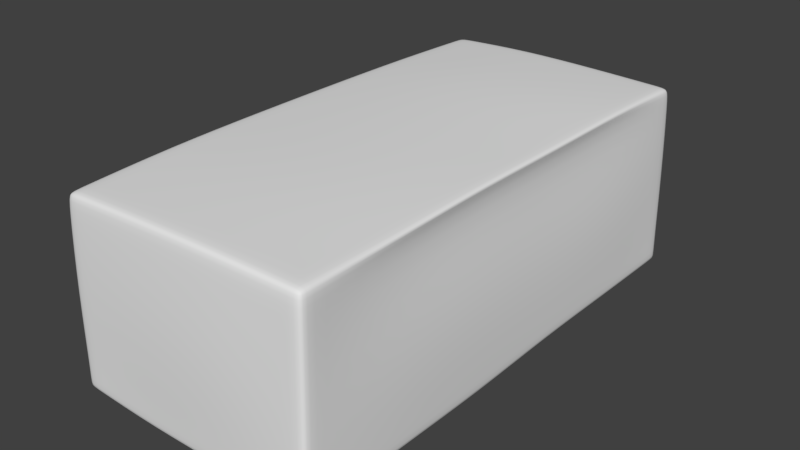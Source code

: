 # Source: MudBrick.blend  (saved by Blender 2.79.0; exported with 4.5.12 LTS)
import bpy
from mathutils import Matrix  # noqa: F401  (used for matrix-valued properties, if any)

bpy.ops.wm.read_factory_settings(use_empty=True)
scene = bpy.context.scene
scene.name = 'Scene'

# ---- collections
col_collection_1 = bpy.data.collections.new('Collection 1'); scene.collection.children.link(col_collection_1)

# ---- world
world_world = bpy.data.worlds.new('World'); scene.world = world_world
world_world.color = (0.05088, 0.05088, 0.05088)
world_world.use_sun_shadow = False
world_world.sun_shadow_jitter_overblur = 0.0
world_world.cycles.sampling_method = 'MANUAL'

# ---- meshes
me_cube_002 = bpy.data.meshes.new('Cube.002')
me_cube_002.from_pydata([(-1.038, -1.05, 0.03312), (-1.011, -1.032, 1.44), (-1.038, 1.05, 0.0207), (-1.011, 1.023, 1.44), (1.029, -1.05, 0.004139), (1.009, -1.018, 1.457), (1.05, 1.033, 0.008279), (1.015, 1.018, 1.446), (-1.027, -1.048, 0.75), (-1.027, 1.037, 0.7604), (1.022, 1.048, 0.7448), (1.022, -1.032, 0.7344), (-1.05, 0.6238, 0.0207), (-1.05, 0.21, 0.01656), (-1.05, -0.2121, 0.02484), (-1.05, -0.6217, 0.008279), (-1.027, -0.6164, 1.473), (-1.027, -0.2092, 1.478), (-1.027, 0.225, 1.473), (-1.027, 0.6133, 1.462), (1.05, -0.6176, 0.02484), (1.05, -0.21, 0.0), (1.05, 0.21, 0.02898), (1.05, 0.63, 0.01242), (1.036, 0.6565, 1.473), (1.036, 0.2196, 1.467), (1.036, -0.193, 1.484), (1.036, -0.6137, 1.462), (1.065, 0.6302, 0.75), (1.061, 0.2107, 0.75), (1.065, -0.2076, 0.7543), (1.065, -0.6276, 0.7458), (-1.063, -0.6325, 0.7543), (-1.048, -0.2096, 0.75), (-1.071, 0.204, 0.7543), (-1.076, 0.623, 0.7458), (0.3541, 1.05, 0.02484), (-0.3624, 1.05, 0.02484), (-0.3336, 1.031, 1.467), (0.3379, 1.031, 1.457), (-0.35, -1.05, 0.0), (0.3417, -1.05, 0.0207), (0.3649, -1.032, 1.478), (-0.3228, -1.032, 1.467), (0.3483, -1.061, 0.7457), (-0.3507, -1.059, 0.7544), (-0.3518, 1.061, 0.7457), (0.3463, 1.061, 0.7587), (-0.339, 0.6187, 1.505), (0.3487, 0.6187, 1.505), (-0.339, 0.2061, 1.505), (0.3487, 0.2061, 1.505), (-0.339, -0.2065, 1.505), (0.3487, -0.2065, 1.505), (-0.339, -0.6191, 1.505), (0.3487, -0.6191, 1.505), (0.35, 0.63, 0.0), (-0.35, 0.63, 0.0), (0.35, 0.21, 0.0), (-0.35, 0.21, 0.0), (0.35, -0.21, 0.0), (-0.35, -0.21, 0.0), (0.35, -0.63, 0.0), (-0.35, -0.63, 0.0), (-1.034, 1.046, 0.07269), (1.045, 1.031, 0.0601), (1.025, -1.045, 0.05555), (-1.034, -1.046, 0.08354), (-1.046, -0.6202, 0.06045), (-1.046, -0.2112, 0.07584), (-1.046, 0.2093, 0.06815), (-1.046, 0.6221, 0.07199), (1.046, 0.6279, 0.0643), (1.046, 0.2093, 0.07969), (1.046, -0.2093, 0.05275), (1.046, -0.6163, 0.07584), (-0.3604, 1.046, 0.07584), (0.3527, 1.046, 0.07584), (0.3411, -1.046, 0.07199), (-0.3488, -1.046, 0.05275), (-1.039, -1.009, 0.03073), (1.012, -0.9794, 1.457), (1.024, -0.9935, 0.7359), (-1.012, -0.9919, 1.444), (1.031, -1.008, 0.006126), (-1.029, -1.008, 0.75), (0.3633, -0.9922, 1.481), (-0.3244, -0.9922, 1.471), (-0.35, -1.01, 0.0), (0.3425, -1.01, 0.01871), (-1.035, -1.006, 0.08132), (1.028, -1.004, 0.0575), (-1.012, 0.9887, 1.442), (1.05, 0.9994, 0.008628), (-1.029, 1.003, 0.7596), (-1.039, 1.014, 0.0207), (1.017, 0.9874, 1.448), (1.024, 1.012, 0.7453), (-0.3614, 1.015, 0.02274), (0.3538, 1.015, 0.02274), (0.3388, 0.9965, 1.461), (-0.3341, 0.9965, 1.471), (1.045, 0.997, 0.06045), (-1.035, 1.01, 0.07263), (-1.016, -1.038, 1.355), (-1.016, 1.029, 1.356), (1.02, 1.026, 1.359), (1.016, -1.024, 1.367), (0.9557, 0.6042, 1.388), (0.9557, 0.2021, 1.383), (0.9557, -0.1802, 1.396), (0.9557, -0.569, 1.379), (-1.033, -0.6205, 1.383), (-1.033, -0.2101, 1.388), (-1.033, 0.2241, 1.383), (-1.033, 0.6177, 1.374), (0.3651, -1.038, 1.388), (-0.3268, -1.038, 1.378), (-0.3363, 1.038, 1.378), (0.3412, 1.038, 1.369), (-1.018, -0.9979, 1.357), (1.018, -0.9852, 1.368), (1.022, 0.9944, 1.361), (-1.018, 0.9944, 1.357), (-0.9464, 1.05, 0.02126), (-0.9177, -1.032, 1.444), (-0.9356, -1.049, 0.7506), (-0.9555, 0.6246, 0.0179), (-0.9555, 0.21, 0.01432), (-0.9555, -0.2118, 0.02148), (-0.9555, -0.6228, 0.007161), (-0.9191, 1.024, 1.444), (-0.9447, -1.05, 0.02864), (-0.9358, 1.041, 0.7585), (-0.9339, 0.6141, 1.468), (-0.9339, 0.2224, 1.477), (-0.9339, -0.2088, 1.482), (-0.9339, -0.6168, 1.477), (-0.9426, 1.046, 0.07312), (-0.9411, -1.046, 0.07938), (-0.9458, -1.009, 0.02658), (-0.9192, -0.9919, 1.447), (-0.9472, 1.014, 0.02097), (-0.9204, 0.9897, 1.446), (-0.9244, 1.03, 1.359), (-0.9231, -1.038, 1.358), (0.9249, 1.02, 1.447), (0.938, -1.05, 0.006338), (0.9321, 1.049, 0.7467), (0.9451, 0.6515, 1.477), (0.9451, 0.2178, 1.472), (0.9451, -0.1948, 1.486), (0.9451, -0.6145, 1.468), (0.9576, 1.036, 0.01048), (0.9238, -1.02, 1.459), (0.9324, -1.036, 0.7359), (0.957, 0.63, 0.01077), (0.957, 0.21, 0.02513), (0.957, -0.21, 0.0), (0.957, -0.6192, 0.02154), (0.9346, -1.046, 0.05774), (0.9528, 1.033, 0.06219), (0.9259, -0.9811, 1.46), (0.9398, -1.009, 0.007797), (0.9266, 0.9886, 1.45), (0.9575, 1.001, 0.0105), (0.9292, -1.026, 1.37), (0.9302, 1.027, 1.36)], [], [(123, 92, 3, 105), (167, 146, 7, 106), (121, 81, 5, 107), (145, 125, 1, 104), (163, 84, 4, 147), (141, 83, 1, 125), (139, 126, 8, 67), (91, 82, 11, 66), (161, 148, 10, 65), (103, 94, 9, 64), (90, 85, 32, 68), (68, 32, 33, 69), (69, 33, 34, 70), (70, 34, 35, 71), (102, 97, 28, 72), (72, 28, 29, 73), (73, 29, 30, 74), (74, 30, 31, 75), (143, 92, 19, 134), (134, 19, 18, 135), (135, 18, 17, 136), (136, 17, 16, 137), (165, 93, 23, 156), (156, 23, 22, 157), (157, 22, 21, 158), (158, 21, 20, 159), (122, 96, 24, 108), (108, 24, 25, 109), (109, 25, 26, 110), (110, 26, 27, 111), (120, 83, 16, 112), (112, 16, 17, 113), (113, 17, 18, 114), (114, 18, 19, 115), (129, 61, 63, 130), (61, 60, 62, 63), (128, 59, 61, 129), (59, 58, 60, 61), (127, 57, 59, 128), (57, 56, 58, 59), (142, 98, 57, 127), (98, 99, 56, 57), (151, 53, 55, 152), (53, 52, 54, 55), (150, 51, 53, 151), (51, 50, 52, 53), (149, 49, 51, 150), (49, 48, 50, 51), (164, 100, 49, 149), (100, 101, 48, 49), (138, 133, 46, 76), (76, 46, 47, 77), (160, 155, 44, 78), (78, 44, 45, 79), (162, 86, 42, 154), (86, 87, 43, 42), (140, 88, 40, 132), (88, 89, 41, 40), (166, 154, 42, 116), (116, 42, 43, 117), (144, 131, 38, 118), (118, 38, 39, 119), (41, 78, 79, 40), (147, 160, 78, 41), (37, 76, 77, 36), (124, 138, 76, 37), (21, 74, 75, 20), (22, 73, 74, 21), (23, 72, 73, 22), (93, 102, 72, 23), (13, 70, 71, 12), (14, 69, 70, 13), (15, 68, 69, 14), (80, 90, 68, 15), (95, 103, 64, 2), (153, 161, 65, 6), (84, 91, 66, 4), (132, 139, 67, 0), (20, 75, 91, 84), (0, 67, 90, 80), (63, 62, 89, 88), (130, 63, 88, 140), (55, 54, 87, 86), (152, 55, 86, 162), (104, 1, 83, 120), (67, 8, 85, 90), (75, 31, 82, 91), (137, 16, 83, 141), (159, 20, 84, 163), (111, 27, 81, 121), (12, 71, 103, 95), (6, 65, 102, 93), (39, 38, 101, 100), (146, 39, 100, 164), (37, 36, 99, 98), (124, 37, 98, 142), (106, 7, 96, 122), (153, 6, 93, 165), (131, 3, 92, 143), (65, 10, 97, 102), (71, 35, 94, 103), (115, 19, 92, 123), (35, 115, 123, 94), (10, 106, 122, 97), (31, 111, 121, 82), (8, 104, 120, 85), (46, 118, 119, 47), (133, 144, 118, 46), (44, 116, 117, 45), (155, 166, 116, 44), (34, 114, 115, 35), (33, 113, 114, 34), (32, 112, 113, 33), (85, 120, 112, 32), (30, 110, 111, 31), (29, 109, 110, 30), (28, 108, 109, 29), (97, 122, 108, 28), (126, 145, 104, 8), (82, 121, 107, 11), (148, 167, 106, 10), (94, 123, 105, 9), (45, 117, 145, 126), (9, 105, 144, 133), (38, 131, 143, 101), (2, 124, 142, 95), (54, 137, 141, 87), (15, 130, 140, 80), (40, 79, 139, 132), (2, 64, 138, 124), (105, 3, 131, 144), (80, 140, 132, 0), (64, 9, 133, 138), (95, 142, 127, 12), (12, 127, 128, 13), (13, 128, 129, 14), (14, 129, 130, 15), (52, 136, 137, 54), (50, 135, 136, 52), (48, 134, 135, 50), (101, 143, 134, 48), (79, 45, 126, 139), (87, 141, 125, 43), (117, 43, 125, 145), (47, 119, 167, 148), (11, 107, 166, 155), (36, 153, 165, 99), (7, 146, 164, 96), (62, 159, 163, 89), (27, 152, 162, 81), (36, 77, 161, 153), (4, 66, 160, 147), (107, 5, 154, 166), (81, 162, 154, 5), (66, 11, 155, 160), (96, 164, 149, 24), (24, 149, 150, 25), (25, 150, 151, 26), (26, 151, 152, 27), (60, 158, 159, 62), (58, 157, 158, 60), (56, 156, 157, 58), (99, 165, 156, 56), (77, 47, 148, 161), (89, 163, 147, 41), (119, 39, 146, 167)])
me_cube_002.polygons.foreach_set('use_smooth', [True] * 166)
_uv = me_cube_002.uv_layers.new(name='UVMap')
_uv.uv.foreach_set('vector', [0.3853, 0.4345, 0.384, 0.419, 0.3903, 0.4193, 0.3916, 0.4347, 0.7868, 0.7298, 0.7858, 0.7139, 0.8021, 0.7141, 0.8032, 0.73, 0.02656, 0.978, 0.02751, 0.9943, 0.02043, 0.9942, 0.01946, 0.9779, 0.4431, 0.6819, 0.4435, 0.6976, 0.4267, 0.6964, 0.4262, 0.6808, 0.3929, 0.4067, 0.4109, 0.4067, 0.4105, 0.4149, 0.3925, 0.4149, 0.4346, 0.007486, 0.4177, 0.007491, 0.418, 0.0002176, 0.4349, 0.0002194, 0.4341, 0.4273, 0.4394, 0.5603, 0.4222, 0.5596, 0.4159, 0.4275, 0.009179, 0.7176, 0.01925, 0.852, 0.01195, 0.8517, 0.001044, 0.7172, 0.8081, 0.9877, 0.7948, 0.8525, 0.8117, 0.8528, 0.8262, 0.988, 0.4069, 0.6897, 0.395, 0.554, 0.4015, 0.5538, 0.414, 0.6896, 0.008864, 0.6929, 0.0158, 0.5604, 0.08669, 0.5592, 0.08503, 0.6962, 0.08503, 0.6962, 0.08669, 0.5592, 0.1663, 0.5588, 0.1658, 0.6922, 0.1658, 0.6922, 0.1663, 0.5588, 0.2443, 0.5574, 0.2488, 0.6927, 0.2488, 0.6927, 0.2443, 0.5574, 0.3231, 0.5581, 0.3303, 0.6909, 0.4043, 0.7205, 0.3976, 0.8563, 0.3252, 0.8562, 0.3315, 0.7208, 0.3315, 0.7208, 0.3252, 0.8562, 0.2463, 0.8557, 0.2488, 0.7233, 0.2488, 0.7233, 0.2463, 0.8557, 0.1675, 0.8559, 0.1662, 0.7174, 0.1662, 0.7174, 0.1675, 0.8559, 0.08852, 0.8538, 0.08582, 0.7215, 0.4348, 0.3682, 0.4182, 0.368, 0.4155, 0.2997, 0.4324, 0.2998, 0.4324, 0.2998, 0.4155, 0.2997, 0.4154, 0.2291, 0.4323, 0.2286, 0.4323, 0.2286, 0.4154, 0.2291, 0.4153, 0.1501, 0.4322, 0.1501, 0.4322, 0.1501, 0.4153, 0.1501, 0.4153, 0.07601, 0.4322, 0.07594, 0.3964, 0.009845, 0.4146, 0.01023, 0.4147, 0.08309, 0.3963, 0.08311, 0.3963, 0.08311, 0.4147, 0.08309, 0.4148, 0.166, 0.3965, 0.166, 0.3965, 0.166, 0.4148, 0.166, 0.4147, 0.249, 0.3964, 0.249, 0.3964, 0.249, 0.4147, 0.249, 0.4148, 0.3296, 0.3964, 0.3299, 0.3867, 0.9791, 0.3853, 0.995, 0.325, 0.9988, 0.325, 0.9825, 0.325, 0.9825, 0.325, 0.9988, 0.2456, 0.9974, 0.2457, 0.9811, 0.2457, 0.9811, 0.2456, 0.9974, 0.1706, 0.9998, 0.1702, 0.9832, 0.1702, 0.9832, 0.1706, 0.9998, 0.09414, 0.9953, 0.09346, 0.9792, 0.02285, 0.4389, 0.02376, 0.4232, 0.09204, 0.4173, 0.0915, 0.4336, 0.0915, 0.4336, 0.09204, 0.4173, 0.1661, 0.4154, 0.1661, 0.4318, 0.1661, 0.4318, 0.1661, 0.4154, 0.245, 0.4154, 0.2451, 0.4317, 0.2451, 0.4317, 0.245, 0.4154, 0.3156, 0.4165, 0.3166, 0.4326, 0.01887, 0.2493, 0.1384, 0.249, 0.1384, 0.3319, 0.01889, 0.3304, 0.1384, 0.249, 0.2766, 0.249, 0.2765, 0.3319, 0.1384, 0.3319, 0.01897, 0.166, 0.1384, 0.1661, 0.1384, 0.249, 0.01887, 0.2493, 0.1384, 0.1661, 0.2766, 0.1661, 0.2766, 0.249, 0.1384, 0.249, 0.01899, 0.08426, 0.1385, 0.08325, 0.1384, 0.1661, 0.01897, 0.166, 0.1385, 0.08325, 0.2765, 0.08322, 0.2766, 0.1661, 0.1384, 0.1661, 0.02064, 0.007439, 0.1362, 0.007287, 0.1385, 0.08325, 0.01899, 0.08426, 0.1362, 0.007287, 0.2772, 0.007224, 0.2765, 0.08322, 0.1385, 0.08325, 0.7738, 0.1524, 0.6654, 0.1503, 0.6652, 0.07539, 0.7738, 0.07598, 0.6654, 0.1503, 0.5404, 0.1505, 0.5404, 0.07555, 0.6652, 0.07539, 0.774, 0.2274, 0.6654, 0.2253, 0.6654, 0.1503, 0.7738, 0.1524, 0.6654, 0.2253, 0.5405, 0.2254, 0.5404, 0.1505, 0.6654, 0.1503, 0.7739, 0.3063, 0.6654, 0.3002, 0.6654, 0.2253, 0.774, 0.2274, 0.6654, 0.3002, 0.5406, 0.3003, 0.5405, 0.2254, 0.6654, 0.2253, 0.7706, 0.3678, 0.6637, 0.3693, 0.6654, 0.3002, 0.7739, 0.3063, 0.6637, 0.3693, 0.5415, 0.3692, 0.5406, 0.3003, 0.6654, 0.3002, 0.434, 0.9877, 0.4431, 0.8521, 0.5531, 0.8542, 0.5489, 0.9865, 0.5489, 0.9865, 0.5531, 0.8542, 0.6845, 0.851, 0.6896, 0.9858, 0.8042, 0.4348, 0.7911, 0.5689, 0.681, 0.5669, 0.687, 0.4339, 0.687, 0.4339, 0.681, 0.5669, 0.5494, 0.5644, 0.5511, 0.4258, 0.7702, 0.009274, 0.6679, 0.007481, 0.6682, 0.0002655, 0.7699, 0.002194, 0.6679, 0.007481, 0.5429, 0.007496, 0.5431, 0.0002656, 0.6682, 0.0002655, 0.0207, 0.4066, 0.1383, 0.4068, 0.1383, 0.4147, 0.02089, 0.4147, 0.1383, 0.4068, 0.275, 0.4069, 0.2749, 0.4149, 0.1383, 0.4147, 0.7795, 0.6949, 0.7779, 0.7112, 0.6763, 0.7112, 0.6769, 0.6948, 0.6769, 0.6948, 0.6763, 0.7112, 0.5514, 0.7053, 0.5512, 0.6891, 0.4498, 0.7319, 0.4507, 0.7164, 0.5571, 0.7117, 0.5567, 0.7279, 0.5567, 0.7279, 0.5571, 0.7117, 0.6791, 0.713, 0.6798, 0.729, 0.6875, 0.4238, 0.687, 0.4339, 0.5511, 0.4258, 0.5512, 0.4154, 0.8051, 0.4247, 0.8042, 0.4348, 0.687, 0.4339, 0.6875, 0.4238, 0.5486, 0.9966, 0.5489, 0.9865, 0.6896, 0.9858, 0.69, 0.9959, 0.4334, 0.998, 0.434, 0.9877, 0.5489, 0.9865, 0.5486, 0.9966, 0.1661, 0.707, 0.1662, 0.7174, 0.08582, 0.7215, 0.08564, 0.7114, 0.249, 0.7132, 0.2488, 0.7233, 0.1662, 0.7174, 0.1661, 0.707, 0.3319, 0.7105, 0.3315, 0.7208, 0.2488, 0.7233, 0.249, 0.7132, 0.4049, 0.7102, 0.4043, 0.7205, 0.3315, 0.7208, 0.3319, 0.7105, 0.2491, 0.7029, 0.2488, 0.6927, 0.3303, 0.6909, 0.3308, 0.7011, 0.1657, 0.7023, 0.1658, 0.6922, 0.2488, 0.6927, 0.2491, 0.7029, 0.08486, 0.7066, 0.08503, 0.6962, 0.1658, 0.6922, 0.1657, 0.7023, 0.008339, 0.703, 0.008864, 0.6929, 0.08503, 0.6962, 0.08486, 0.7066, 0.4078, 0.7, 0.4069, 0.6897, 0.414, 0.6896, 0.4149, 0.6999, 0.8091, 0.9979, 0.8081, 0.9877, 0.8262, 0.988, 0.8273, 0.9982, 0.008416, 0.7074, 0.009179, 0.7176, 0.001044, 0.7172, 0.0002176, 0.707, 0.4337, 0.4173, 0.4341, 0.4273, 0.4159, 0.4275, 0.4154, 0.4176, 0.08564, 0.7114, 0.08582, 0.7215, 0.009179, 0.7176, 0.008416, 0.7074, 0.0002176, 0.7026, 0.0007804, 0.6926, 0.008864, 0.6929, 0.008339, 0.703, 0.1384, 0.3319, 0.2765, 0.3319, 0.275, 0.4069, 0.1383, 0.4068, 0.01889, 0.3304, 0.1384, 0.3319, 0.1383, 0.4068, 0.0207, 0.4066, 0.6652, 0.07539, 0.5404, 0.07555, 0.5429, 0.007496, 0.6679, 0.007481, 0.7738, 0.07598, 0.6652, 0.07539, 0.6679, 0.007481, 0.7702, 0.009274, 0.01556, 0.4395, 0.01651, 0.4238, 0.02376, 0.4232, 0.02285, 0.4389, 0.0007804, 0.6926, 0.008212, 0.5605, 0.0158, 0.5604, 0.008864, 0.6929, 0.08582, 0.7215, 0.08852, 0.8538, 0.01925, 0.852, 0.009179, 0.7176, 0.4322, 0.07594, 0.4153, 0.07601, 0.4177, 0.007491, 0.4346, 0.007486, 0.3964, 0.3299, 0.4148, 0.3296, 0.4109, 0.4067, 0.3929, 0.4067, 0.09346, 0.9792, 0.09414, 0.9953, 0.02751, 0.9943, 0.02656, 0.978, 0.3308, 0.7011, 0.3303, 0.6909, 0.4069, 0.6897, 0.4078, 0.7, 0.4116, 0.7102, 0.4111, 0.7204, 0.4043, 0.7205, 0.4049, 0.7102, 0.6636, 0.3757, 0.5415, 0.3755, 0.5415, 0.3692, 0.6637, 0.3693, 0.7703, 0.3735, 0.6636, 0.3757, 0.6637, 0.3693, 0.7706, 0.3678, 0.136, 0.0002809, 0.2773, 0.0002176, 0.2772, 0.007224, 0.1362, 0.007287, 0.02079, 0.0003544, 0.136, 0.0002809, 0.1362, 0.007287, 0.02064, 0.007439, 0.3924, 0.9788, 0.3909, 0.9947, 0.3853, 0.995, 0.3867, 0.9791, 0.3964, 0.00309, 0.4146, 0.003515, 0.4146, 0.01023, 0.3964, 0.009845, 0.435, 0.3745, 0.4184, 0.3743, 0.4182, 0.368, 0.4348, 0.3682, 0.4111, 0.7204, 0.4042, 0.8563, 0.3976, 0.8563, 0.4043, 0.7205, 0.3303, 0.6909, 0.3231, 0.5581, 0.395, 0.554, 0.4069, 0.6897, 0.3166, 0.4326, 0.3156, 0.4165, 0.384, 0.419, 0.3853, 0.4345, 0.3231, 0.5581, 0.3166, 0.4326, 0.3853, 0.4345, 0.395, 0.554, 0.4042, 0.8563, 0.3924, 0.9788, 0.3867, 0.9791, 0.3976, 0.8563, 0.08852, 0.8538, 0.09346, 0.9792, 0.02656, 0.978, 0.01925, 0.852, 0.008212, 0.5605, 0.01556, 0.4395, 0.02285, 0.4389, 0.0158, 0.5604, 0.5531, 0.8542, 0.5567, 0.7279, 0.6798, 0.729, 0.6845, 0.851, 0.4431, 0.8521, 0.4498, 0.7319, 0.5567, 0.7279, 0.5531, 0.8542, 0.681, 0.5669, 0.6769, 0.6948, 0.5512, 0.6891, 0.5494, 0.5644, 0.7911, 0.5689, 0.7795, 0.6949, 0.6769, 0.6948, 0.681, 0.5669, 0.2443, 0.5574, 0.2451, 0.4317, 0.3166, 0.4326, 0.3231, 0.5581, 0.1663, 0.5588, 0.1661, 0.4318, 0.2451, 0.4317, 0.2443, 0.5574, 0.08669, 0.5592, 0.0915, 0.4336, 0.1661, 0.4318, 0.1663, 0.5588, 0.0158, 0.5604, 0.02285, 0.4389, 0.0915, 0.4336, 0.08669, 0.5592, 0.1675, 0.8559, 0.1702, 0.9832, 0.09346, 0.9792, 0.08852, 0.8538, 0.2463, 0.8557, 0.2457, 0.9811, 0.1702, 0.9832, 0.1675, 0.8559, 0.3252, 0.8562, 0.325, 0.9825, 0.2457, 0.9811, 0.2463, 0.8557, 0.3976, 0.8563, 0.3867, 0.9791, 0.325, 0.9825, 0.3252, 0.8562, 0.4394, 0.5603, 0.4431, 0.6819, 0.4262, 0.6808, 0.4222, 0.5596, 0.01925, 0.852, 0.02656, 0.978, 0.01946, 0.9779, 0.01195, 0.8517, 0.7948, 0.8525, 0.7868, 0.7298, 0.8032, 0.73, 0.8117, 0.8528, 0.395, 0.554, 0.3853, 0.4345, 0.3916, 0.4347, 0.4015, 0.5538, 0.5494, 0.5644, 0.5512, 0.6891, 0.4431, 0.6819, 0.4394, 0.5603, 0.4259, 0.8518, 0.4331, 0.7326, 0.4498, 0.7319, 0.4431, 0.8521, 0.5415, 0.3755, 0.435, 0.3745, 0.4348, 0.3682, 0.5415, 0.3692, 0.002804, 0.0003581, 0.02079, 0.0003544, 0.02064, 0.007439, 0.002598, 0.007455, 0.5404, 0.07555, 0.4322, 0.07594, 0.4346, 0.007486, 0.5429, 0.007496, 0.0002501, 0.3302, 0.01889, 0.3304, 0.0207, 0.4066, 0.002342, 0.4066, 0.5512, 0.4154, 0.5511, 0.4258, 0.4341, 0.4273, 0.4337, 0.4173, 0.4154, 0.9982, 0.4161, 0.9879, 0.434, 0.9877, 0.4334, 0.998, 0.4331, 0.7326, 0.4341, 0.7171, 0.4507, 0.7164, 0.4498, 0.7319, 0.002342, 0.4066, 0.0207, 0.4066, 0.02089, 0.4147, 0.00256, 0.4148, 0.4161, 0.9879, 0.4259, 0.8518, 0.4431, 0.8521, 0.434, 0.9877, 0.002598, 0.007455, 0.02064, 0.007439, 0.01899, 0.08426, 0.0003391, 0.08442, 0.0003391, 0.08442, 0.01899, 0.08426, 0.01897, 0.166, 0.0003232, 0.166, 0.0003232, 0.166, 0.01897, 0.166, 0.01887, 0.2493, 0.0002176, 0.2493, 0.0002176, 0.2493, 0.01887, 0.2493, 0.01889, 0.3304, 0.0002501, 0.3302, 0.5404, 0.1505, 0.4322, 0.1501, 0.4322, 0.07594, 0.5404, 0.07555, 0.5405, 0.2254, 0.4323, 0.2286, 0.4322, 0.1501, 0.5404, 0.1505, 0.5406, 0.3003, 0.4324, 0.2998, 0.4323, 0.2286, 0.5405, 0.2254, 0.5415, 0.3692, 0.4348, 0.3682, 0.4324, 0.2998, 0.5406, 0.3003, 0.5511, 0.4258, 0.5494, 0.5644, 0.4394, 0.5603, 0.4341, 0.4273, 0.5429, 0.007496, 0.4346, 0.007486, 0.4349, 0.0002194, 0.5431, 0.0002656, 0.5512, 0.6891, 0.5514, 0.7053, 0.4435, 0.6976, 0.4431, 0.6819, 0.6845, 0.851, 0.6798, 0.729, 0.7868, 0.7298, 0.7948, 0.8525, 0.8079, 0.5692, 0.7952, 0.695, 0.7795, 0.6949, 0.7911, 0.5689, 0.2773, 0.0002176, 0.3964, 0.00309, 0.3964, 0.009845, 0.2772, 0.007224, 0.7867, 0.3732, 0.7703, 0.3735, 0.7706, 0.3678, 0.787, 0.3676, 0.2765, 0.3319, 0.3964, 0.3299, 0.3929, 0.4067, 0.275, 0.4069, 0.7905, 0.07606, 0.7738, 0.07598, 0.7702, 0.009274, 0.7859, 0.009547, 0.69, 0.9959, 0.6896, 0.9858, 0.8081, 0.9877, 0.8091, 0.9979, 0.8232, 0.4248, 0.8221, 0.435, 0.8042, 0.4348, 0.8051, 0.4247, 0.7952, 0.695, 0.7935, 0.7112, 0.7779, 0.7112, 0.7795, 0.6949, 0.7859, 0.009547, 0.7702, 0.009274, 0.7699, 0.002194, 0.7854, 0.002487, 0.8221, 0.435, 0.8079, 0.5692, 0.7911, 0.5689, 0.8042, 0.4348, 0.787, 0.3676, 0.7706, 0.3678, 0.7739, 0.3063, 0.7905, 0.3072, 0.7905, 0.3072, 0.7739, 0.3063, 0.774, 0.2274, 0.7906, 0.2278, 0.7906, 0.2278, 0.774, 0.2274, 0.7738, 0.1524, 0.7904, 0.1527, 0.7904, 0.1527, 0.7738, 0.1524, 0.7738, 0.07598, 0.7905, 0.07606, 0.2766, 0.249, 0.3964, 0.249, 0.3964, 0.3299, 0.2765, 0.3319, 0.2766, 0.1661, 0.3965, 0.166, 0.3964, 0.249, 0.2766, 0.249, 0.2765, 0.08322, 0.3963, 0.08311, 0.3965, 0.166, 0.2766, 0.1661, 0.2772, 0.007224, 0.3964, 0.009845, 0.3963, 0.08311, 0.2765, 0.08322, 0.6896, 0.9858, 0.6845, 0.851, 0.7948, 0.8525, 0.8081, 0.9877, 0.275, 0.4069, 0.3929, 0.4067, 0.3925, 0.4149, 0.2749, 0.4149, 0.6798, 0.729, 0.6791, 0.713, 0.7858, 0.7139, 0.7868, 0.7298])
me_cube_002.use_remesh_preserve_volume = False
me_cube_002.use_remesh_preserve_attributes = False
me_cube_002.use_mirror_vertex_groups = False
me_cube_002.update()

# ---- objects
ob_cube = bpy.data.objects.new('Cube', me_cube_002)

# ---- transforms, parenting, visibility, modifiers, constraints
ob_cube.location = (0.0, 0.0, 0.0)
ob_cube.scale = (0.09533, 0.1905, 0.09982)
ob_cube.lineart.crease_threshold = 0.0
_m = ob_cube.modifiers.new('Subsurf', 'SUBSURF')
_m.uv_smooth = 'PRESERVE_CORNERS'
_m.quality = 2
_m.levels = 2
_m.show_only_control_edges = False

# ---- collection membership
col_collection_1.objects.link(ob_cube)

# ---- scene / render settings (as saved in the file)
scene.frame_start = 1; scene.frame_end = 250; scene.frame_set(1)
scene.render.engine = 'BLENDER_EEVEE_NEXT'
scene.render.resolution_percentage = 50
scene.render.dither_intensity = 0.0
scene.cycles.use_denoising = False
scene.cycles.samples = 128
scene.cycles.sampling_pattern = 'TABULATED_SOBOL'
scene.cycles.use_adaptive_sampling = False
scene.cycles.use_light_tree = False
scene.cycles.blur_glossy = 0.0
scene.cycles.sample_clamp_indirect = 0.0
scene.view_settings.view_transform = 'Standard'
bpy.context.view_layer.update()

# ---- added for rendering (the .blend has no active camera and no usable light): camera, sun
cam_auto = bpy.data.cameras.new('AutoCamera')
cam_auto.lens = 50.0
cam_auto.sensor_width = 36.0
cam_auto.clip_end = 1000.0
ob_auto_camera = bpy.data.objects.new('AutoCamera', cam_auto)
scene.collection.objects.link(ob_auto_camera)
ob_auto_camera.location = (0.440912, -0.529727, 0.428268)
ob_auto_camera.rotation_euler = (1.09748, -7.21219e-08, 0.694738)
scene.camera = ob_auto_camera
light_auto_sun = bpy.data.lights.new('AutoSun', 'SUN')
light_auto_sun.energy = 3.0
light_auto_sun.angle = 0.0523599
ob_auto_sun = bpy.data.objects.new('AutoSun', light_auto_sun)
scene.collection.objects.link(ob_auto_sun)
ob_auto_sun.rotation_euler = (0.872665, 0.174533, 0.523599)
bpy.context.view_layer.update()
